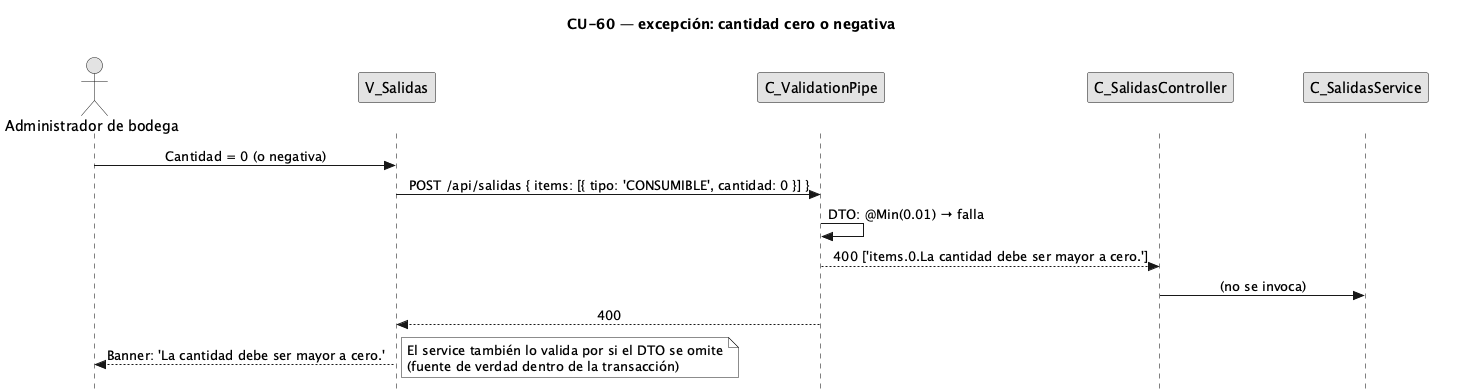

The diagram above was rendered by PlantUML. Its source (embedded in the PNG):
@startuml CU60-exc-cantidad-invalida
title CU-60 — excepción: cantidad cero o negativa
skinparam style strictuml
skinparam monochrome true
skinparam shadowing false
skinparam sequenceMessageAlign center
<style> sequenceDiagram { participant { Margin 30 } actor { Margin 12 } } </style>
skinparam sequence {
  MessageAlign center
  LifeLineBorderColor black
}
hide footbox

actor "Administrador de bodega" as user
participant "V_Salidas" as view
participant "C_ValidationPipe" as pipe
participant "C_SalidasController" as ctrl
participant "C_SalidasService" as svc

user -> view : Cantidad = 0 (o negativa)
view -> pipe : POST /api/salidas { items: [{ tipo: 'CONSUMIBLE', cantidad: 0 }] }
pipe -> pipe : DTO: @Min(0.01) → falla
pipe --> ctrl : 400 ['items.0.La cantidad debe ser mayor a cero.']
ctrl -> svc : (no se invoca)
pipe --> view : 400
view --> user : Banner: 'La cantidad debe ser mayor a cero.'
note right : El service también lo valida por si el DTO se omite\n(fuente de verdad dentro de la transacción)
@enduml